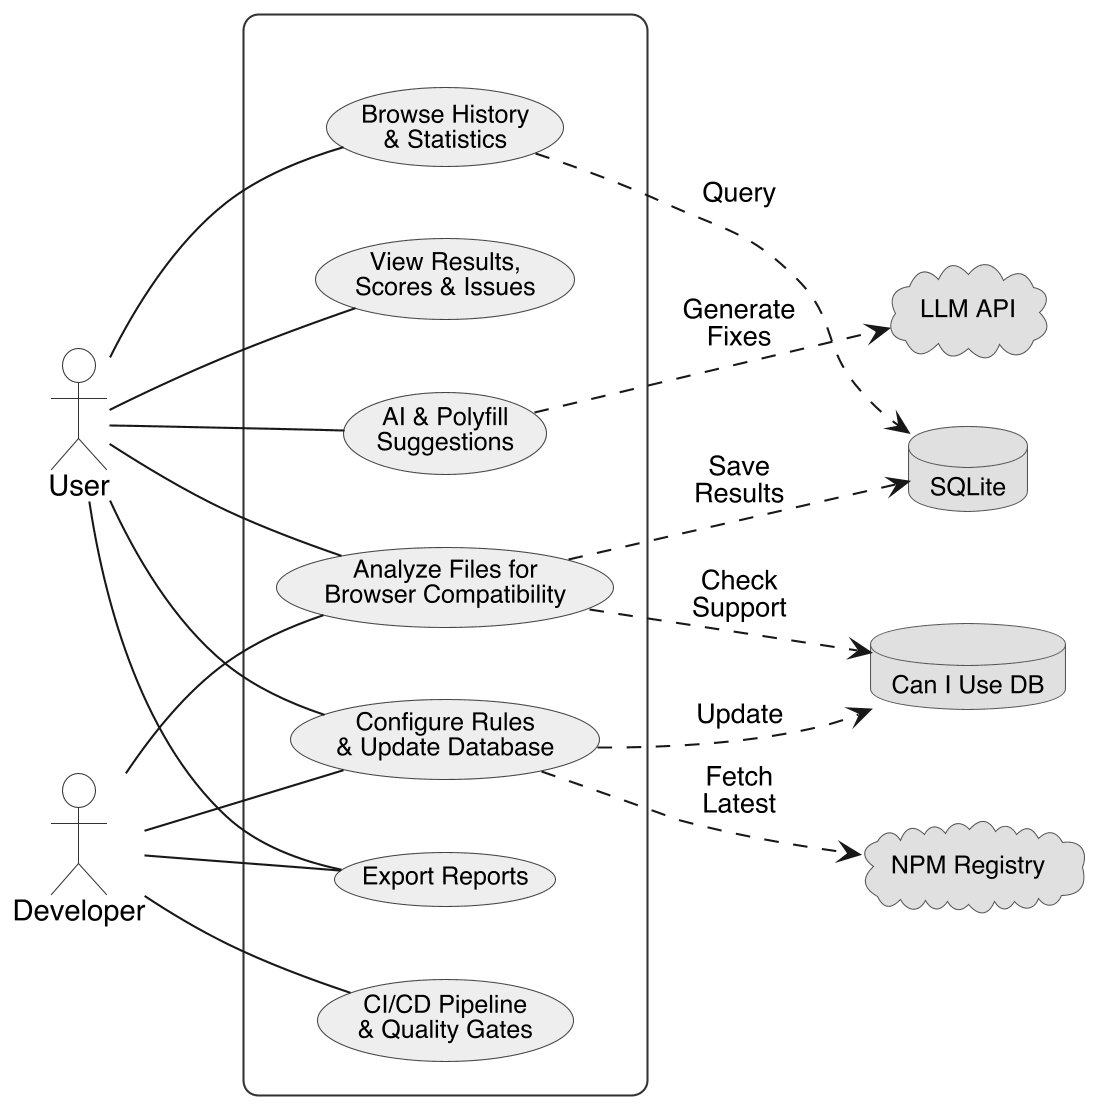

The diagram above was rendered by PlantUML. Its source (embedded in the PNG):
@startuml

skinparam backgroundColor white
skinparam shadowing false
skinparam defaultFontName Helvetica
skinparam defaultFontSize 13
skinparam dpi 200

skinparam actor {
    BackgroundColor white
    BorderColor #333333
    FontSize 14
}

skinparam usecase {
    BackgroundColor #EEEEEE
    BorderColor #444444
    FontSize 12
    Padding 10
}

skinparam rectangle {
    BackgroundColor #FAFAFA
    BorderColor #333333
    FontSize 16
    RoundCorner 15
    FontStyle bold
}

skinparam database {
    BackgroundColor #E0E0E0
    BorderColor #555555
    FontSize 12
}

skinparam cloud {
    BackgroundColor #E0E0E0
    BorderColor #555555
    FontSize 12
}

left to right direction

' ══════════════════════════════════════
'  ACTORS
' ══════════════════════════════════════

:User: as U
:Developer: as D

' ══════════════════════════════════════
'  SYSTEM
' ══════════════════════════════════════

rectangle " " {
    (Analyze Files for\nBrowser Compatibility) as UC1
    (View Results,\nScores & Issues) as UC2
    (Export Reports) as UC3
    (Browse History\n& Statistics) as UC4
    (AI & Polyfill\nSuggestions) as UC5
    (Configure Rules\n& Update Database) as UC6
    (CI/CD Pipeline\n& Quality Gates) as UC7
}

' ══════════════════════════════════════
'  EXTERNAL SYSTEMS
' ══════════════════════════════════════

database "SQLite" as SQL
database "Can I Use DB" as CIU
cloud "LLM API" as LLM
cloud "NPM Registry" as NPM

' ══════════════════════════════════════
'  USER (primary actor, left side)
' ══════════════════════════════════════

U -- UC1
U -- UC2
U -- UC3
U -- UC4
U -- UC5
U -- UC6

' ══════════════════════════════════════
'  DEVELOPER (secondary actor, right side)
' ══════════════════════════════════════

D -- UC1
D -- UC3
D -- UC6
D -- UC7

' ══════════════════════════════════════
'  EXTERNAL SYSTEM CONNECTIONS
' ══════════════════════════════════════

UC1 ..> CIU : Check\nSupport
UC1 ..> SQL : Save\nResults
UC4 ..> SQL : Query
UC5 ..> LLM : Generate\nFixes
UC6 ..> NPM : Fetch\nLatest
UC6 ..> CIU : Update

@enduml